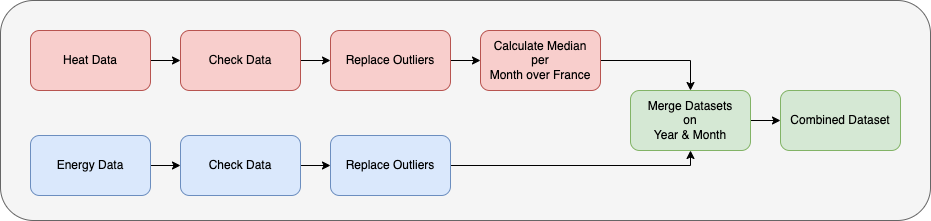

The diagram above was exported from draw.io. Its source (the exported page's mxGraphModel, read from the mxfile embedded in the PNG):
<mxGraphModel dx="954" dy="616" grid="1" gridSize="10" guides="1" tooltips="1" connect="1" arrows="1" fold="1" page="1" pageScale="1" pageWidth="827" pageHeight="1169" math="0" shadow="0">
  <root>
    <mxCell id="0" />
    <mxCell id="1" parent="0" />
    <mxCell id="2KVS7d9JCKZ8OuU42Npp-1" value="" style="rounded=1;whiteSpace=wrap;html=1;fillColor=#f5f5f5;fontColor=#333333;strokeColor=#666666;" vertex="1" parent="1">
      <mxGeometry x="150" y="130" width="930" height="220" as="geometry" />
    </mxCell>
    <mxCell id="2KVS7d9JCKZ8OuU42Npp-14" style="edgeStyle=orthogonalEdgeStyle;rounded=0;orthogonalLoop=1;jettySize=auto;html=1;exitX=1;exitY=0.5;exitDx=0;exitDy=0;entryX=0;entryY=0.5;entryDx=0;entryDy=0;" edge="1" parent="1" source="2KVS7d9JCKZ8OuU42Npp-2" target="2KVS7d9JCKZ8OuU42Npp-4">
      <mxGeometry relative="1" as="geometry" />
    </mxCell>
    <mxCell id="2KVS7d9JCKZ8OuU42Npp-2" value="Heat Data" style="rounded=1;whiteSpace=wrap;html=1;fillColor=#f8cecc;strokeColor=#b85450;" vertex="1" parent="1">
      <mxGeometry x="180" y="160" width="120" height="60" as="geometry" />
    </mxCell>
    <mxCell id="2KVS7d9JCKZ8OuU42Npp-19" style="edgeStyle=orthogonalEdgeStyle;rounded=0;orthogonalLoop=1;jettySize=auto;html=1;exitX=1;exitY=0.5;exitDx=0;exitDy=0;entryX=0;entryY=0.5;entryDx=0;entryDy=0;" edge="1" parent="1" source="2KVS7d9JCKZ8OuU42Npp-3" target="2KVS7d9JCKZ8OuU42Npp-5">
      <mxGeometry relative="1" as="geometry" />
    </mxCell>
    <mxCell id="2KVS7d9JCKZ8OuU42Npp-3" value="Energy Data" style="rounded=1;whiteSpace=wrap;html=1;fillColor=#dae8fc;strokeColor=#6c8ebf;" vertex="1" parent="1">
      <mxGeometry x="180" y="265" width="120" height="60" as="geometry" />
    </mxCell>
    <mxCell id="2KVS7d9JCKZ8OuU42Npp-15" style="edgeStyle=orthogonalEdgeStyle;rounded=0;orthogonalLoop=1;jettySize=auto;html=1;exitX=1;exitY=0.5;exitDx=0;exitDy=0;entryX=0;entryY=0.5;entryDx=0;entryDy=0;" edge="1" parent="1" source="2KVS7d9JCKZ8OuU42Npp-4" target="2KVS7d9JCKZ8OuU42Npp-9">
      <mxGeometry relative="1" as="geometry" />
    </mxCell>
    <mxCell id="2KVS7d9JCKZ8OuU42Npp-4" value="Check Data" style="rounded=1;whiteSpace=wrap;html=1;fillColor=#f8cecc;strokeColor=#b85450;" vertex="1" parent="1">
      <mxGeometry x="330" y="160" width="120" height="60" as="geometry" />
    </mxCell>
    <mxCell id="2KVS7d9JCKZ8OuU42Npp-20" style="edgeStyle=orthogonalEdgeStyle;rounded=0;orthogonalLoop=1;jettySize=auto;html=1;exitX=1;exitY=0.5;exitDx=0;exitDy=0;entryX=0;entryY=0.5;entryDx=0;entryDy=0;" edge="1" parent="1" source="2KVS7d9JCKZ8OuU42Npp-5" target="2KVS7d9JCKZ8OuU42Npp-8">
      <mxGeometry relative="1" as="geometry" />
    </mxCell>
    <mxCell id="2KVS7d9JCKZ8OuU42Npp-5" value="Check Data" style="rounded=1;whiteSpace=wrap;html=1;fillColor=#dae8fc;strokeColor=#6c8ebf;" vertex="1" parent="1">
      <mxGeometry x="330" y="265" width="120" height="60" as="geometry" />
    </mxCell>
    <mxCell id="2KVS7d9JCKZ8OuU42Npp-18" style="edgeStyle=orthogonalEdgeStyle;rounded=0;orthogonalLoop=1;jettySize=auto;html=1;exitX=1;exitY=0.5;exitDx=0;exitDy=0;entryX=0.5;entryY=1;entryDx=0;entryDy=0;" edge="1" parent="1" source="2KVS7d9JCKZ8OuU42Npp-8" target="2KVS7d9JCKZ8OuU42Npp-12">
      <mxGeometry relative="1" as="geometry">
        <Array as="points">
          <mxPoint x="840" y="295" />
        </Array>
      </mxGeometry>
    </mxCell>
    <mxCell id="2KVS7d9JCKZ8OuU42Npp-8" value="Replace Outliers" style="rounded=1;whiteSpace=wrap;html=1;fillColor=#dae8fc;strokeColor=#6c8ebf;" vertex="1" parent="1">
      <mxGeometry x="480" y="265" width="120" height="60" as="geometry" />
    </mxCell>
    <mxCell id="2KVS7d9JCKZ8OuU42Npp-16" style="edgeStyle=orthogonalEdgeStyle;rounded=0;orthogonalLoop=1;jettySize=auto;html=1;exitX=1;exitY=0.5;exitDx=0;exitDy=0;entryX=0;entryY=0.5;entryDx=0;entryDy=0;" edge="1" parent="1" source="2KVS7d9JCKZ8OuU42Npp-9" target="2KVS7d9JCKZ8OuU42Npp-11">
      <mxGeometry relative="1" as="geometry" />
    </mxCell>
    <mxCell id="2KVS7d9JCKZ8OuU42Npp-9" value="Replace Outliers" style="rounded=1;whiteSpace=wrap;html=1;fillColor=#f8cecc;strokeColor=#b85450;" vertex="1" parent="1">
      <mxGeometry x="480" y="160" width="120" height="60" as="geometry" />
    </mxCell>
    <mxCell id="2KVS7d9JCKZ8OuU42Npp-17" style="edgeStyle=orthogonalEdgeStyle;rounded=0;orthogonalLoop=1;jettySize=auto;html=1;exitX=1;exitY=0.5;exitDx=0;exitDy=0;entryX=0.5;entryY=0;entryDx=0;entryDy=0;" edge="1" parent="1" source="2KVS7d9JCKZ8OuU42Npp-11" target="2KVS7d9JCKZ8OuU42Npp-12">
      <mxGeometry relative="1" as="geometry" />
    </mxCell>
    <mxCell id="2KVS7d9JCKZ8OuU42Npp-11" value="Calculate Median &lt;br&gt;per &lt;br&gt;Month over France" style="rounded=1;whiteSpace=wrap;html=1;fillColor=#f8cecc;strokeColor=#b85450;" vertex="1" parent="1">
      <mxGeometry x="630" y="160" width="120" height="60" as="geometry" />
    </mxCell>
    <mxCell id="2KVS7d9JCKZ8OuU42Npp-21" style="edgeStyle=orthogonalEdgeStyle;rounded=0;orthogonalLoop=1;jettySize=auto;html=1;exitX=1;exitY=0.5;exitDx=0;exitDy=0;entryX=0;entryY=0.5;entryDx=0;entryDy=0;" edge="1" parent="1" source="2KVS7d9JCKZ8OuU42Npp-12" target="2KVS7d9JCKZ8OuU42Npp-13">
      <mxGeometry relative="1" as="geometry" />
    </mxCell>
    <mxCell id="2KVS7d9JCKZ8OuU42Npp-12" value="Merge Datasets&lt;br&gt;on&lt;br&gt;Year &amp;amp; Month" style="rounded=1;whiteSpace=wrap;html=1;fillColor=#d5e8d4;strokeColor=#82b366;" vertex="1" parent="1">
      <mxGeometry x="780" y="220" width="120" height="60" as="geometry" />
    </mxCell>
    <mxCell id="2KVS7d9JCKZ8OuU42Npp-13" value="Combined Dataset" style="rounded=1;whiteSpace=wrap;html=1;fillColor=#d5e8d4;strokeColor=#82b366;" vertex="1" parent="1">
      <mxGeometry x="930" y="220" width="120" height="60" as="geometry" />
    </mxCell>
  </root>
</mxGraphModel>